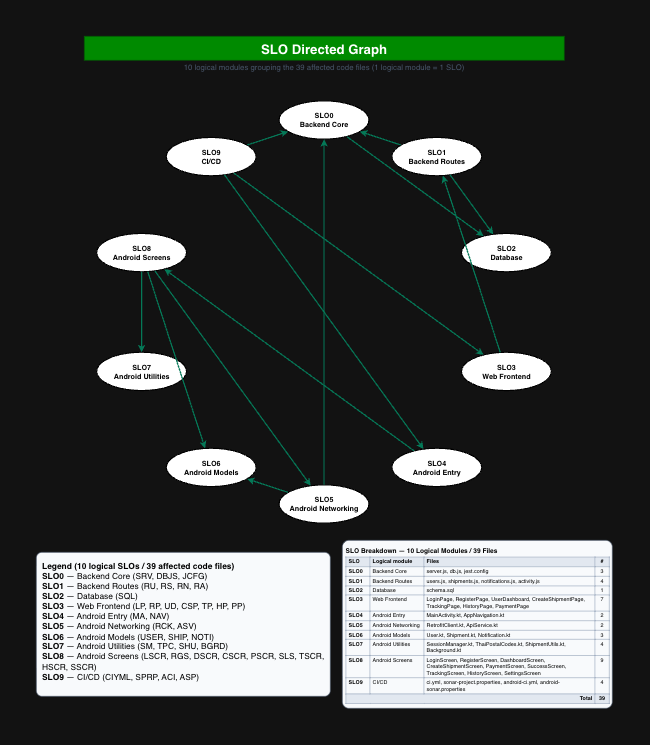

The diagram above was exported from draw.io. Its source (the exported page's mxGraphModel, read from the mxfile embedded in the PNG):
<mxGraphModel dx="1768" dy="1140" grid="1" gridSize="10" guides="1" tooltips="1" connect="1" arrows="1" fold="1" page="1" pageScale="1" pageWidth="1000" pageHeight="1200" math="0" shadow="0">
  <root>
    <mxCell id="0" />
    <mxCell id="1" parent="0" />
    <mxCell id="slo_title" parent="1" style="text;align=center;verticalAlign=middle;fontSize=22;fontStyle=1;fontColor=#ffffff;fillColor=#008a00;strokeColor=#005700;" value="SLO Directed Graph" vertex="1">
      <mxGeometry height="40" width="800" x="100" y="40" as="geometry" />
    </mxCell>
    <mxCell id="slo_subtitle" parent="1" style="text;align=center;verticalAlign=middle;fontSize=13;fontColor=#475569;" value="10 logical modules grouping the 39 affected code files (1 logical module = 1 SLO)" vertex="1">
      <mxGeometry height="22" width="800" x="100" y="80" as="geometry" />
    </mxCell>
    <mxCell id="slo_0" parent="1" style="ellipse;whiteSpace=wrap;html=1;fillColor=#ffffff;strokeColor=#000000;strokeWidth=2;fontSize=12;fontStyle=1;fontColor=#000000;" value="SLO0&#10;Backend Core" vertex="1">
      <mxGeometry height="64" width="150" x="425" y="148" as="geometry" />
    </mxCell>
    <mxCell id="slo_1" parent="1" style="ellipse;whiteSpace=wrap;html=1;fillColor=#ffffff;strokeColor=#000000;strokeWidth=2;fontSize=12;fontStyle=1;fontColor=#000000;" value="SLO1&#10;Backend Routes" vertex="1">
      <mxGeometry height="64" width="150" x="613" y="209" as="geometry" />
    </mxCell>
    <mxCell id="slo_2" parent="1" style="ellipse;whiteSpace=wrap;html=1;fillColor=#ffffff;strokeColor=#000000;strokeWidth=2;fontSize=12;fontStyle=1;fontColor=#000000;" value="SLO2&#10;Database" vertex="1">
      <mxGeometry height="64" width="150" x="729" y="369" as="geometry" />
    </mxCell>
    <mxCell id="slo_3" parent="1" style="ellipse;whiteSpace=wrap;html=1;fillColor=#ffffff;strokeColor=#000000;strokeWidth=2;fontSize=12;fontStyle=1;fontColor=#000000;" value="SLO3&#10;Web Frontend" vertex="1">
      <mxGeometry height="64" width="150" x="729" y="567" as="geometry" />
    </mxCell>
    <mxCell id="slo_4" parent="1" style="ellipse;whiteSpace=wrap;html=1;fillColor=#ffffff;strokeColor=#000000;strokeWidth=2;fontSize=12;fontStyle=1;fontColor=#000000;" value="SLO4&#10;Android Entry" vertex="1">
      <mxGeometry height="64" width="150" x="613" y="727" as="geometry" />
    </mxCell>
    <mxCell id="slo_5" parent="1" style="ellipse;whiteSpace=wrap;html=1;fillColor=#ffffff;strokeColor=#000000;strokeWidth=2;fontSize=12;fontStyle=1;fontColor=#000000;" value="SLO5&#10;Android Networking" vertex="1">
      <mxGeometry height="64" width="150" x="425" y="788" as="geometry" />
    </mxCell>
    <mxCell id="slo_6" parent="1" style="ellipse;whiteSpace=wrap;html=1;fillColor=#ffffff;strokeColor=#000000;strokeWidth=2;fontSize=12;fontStyle=1;fontColor=#000000;" value="SLO6&#10;Android Models" vertex="1">
      <mxGeometry height="64" width="150" x="237" y="727" as="geometry" />
    </mxCell>
    <mxCell id="slo_7" parent="1" style="ellipse;whiteSpace=wrap;html=1;fillColor=#ffffff;strokeColor=#000000;strokeWidth=2;fontSize=12;fontStyle=1;fontColor=#000000;" value="SLO7&#10;Android Utilities" vertex="1">
      <mxGeometry height="64" width="150" x="121" y="567" as="geometry" />
    </mxCell>
    <mxCell id="slo_8" parent="1" style="ellipse;whiteSpace=wrap;html=1;fillColor=#ffffff;strokeColor=#000000;strokeWidth=2;fontSize=12;fontStyle=1;fontColor=#000000;" value="SLO8&#10;Android Screens" vertex="1">
      <mxGeometry height="64" width="150" x="121" y="369" as="geometry" />
    </mxCell>
    <mxCell id="slo_9" parent="1" style="ellipse;whiteSpace=wrap;html=1;fillColor=#ffffff;strokeColor=#000000;strokeWidth=2;fontSize=12;fontStyle=1;fontColor=#000000;" value="SLO9&#10;CI/CD" vertex="1">
      <mxGeometry height="64" width="150" x="237" y="209" as="geometry" />
    </mxCell>
    <mxCell id="slo_e01" edge="1" parent="1" source="slo_1" style="edgeStyle=none;curved=1;html=1;strokeColor=#047857;strokeWidth=2;endArrow=classic;endFill=1;" target="slo_0">
      <mxGeometry relative="1" as="geometry" />
    </mxCell>
    <mxCell id="slo_e02" edge="1" parent="1" source="slo_0" style="edgeStyle=none;curved=1;html=1;strokeColor=#047857;strokeWidth=2;endArrow=classic;endFill=1;" target="slo_2">
      <mxGeometry relative="1" as="geometry" />
    </mxCell>
    <mxCell id="slo_e03" edge="1" parent="1" source="slo_1" style="edgeStyle=none;curved=1;html=1;strokeColor=#047857;strokeWidth=2;endArrow=classic;endFill=1;" target="slo_2">
      <mxGeometry relative="1" as="geometry" />
    </mxCell>
    <mxCell id="slo_e04" edge="1" parent="1" source="slo_3" style="edgeStyle=none;curved=1;html=1;strokeColor=#047857;strokeWidth=2;endArrow=classic;endFill=1;" target="slo_1">
      <mxGeometry relative="1" as="geometry" />
    </mxCell>
    <mxCell id="slo_e05" edge="1" parent="1" source="slo_4" style="edgeStyle=none;curved=1;html=1;strokeColor=#047857;strokeWidth=2;endArrow=classic;endFill=1;" target="slo_8">
      <mxGeometry relative="1" as="geometry" />
    </mxCell>
    <mxCell id="slo_e06" edge="1" parent="1" source="slo_8" style="edgeStyle=none;curved=1;html=1;strokeColor=#047857;strokeWidth=2;endArrow=classic;endFill=1;" target="slo_5">
      <mxGeometry relative="1" as="geometry" />
    </mxCell>
    <mxCell id="slo_e07" edge="1" parent="1" source="slo_8" style="edgeStyle=none;curved=1;html=1;strokeColor=#047857;strokeWidth=2;endArrow=classic;endFill=1;" target="slo_6">
      <mxGeometry relative="1" as="geometry" />
    </mxCell>
    <mxCell id="slo_e08" edge="1" parent="1" source="slo_8" style="edgeStyle=none;curved=1;html=1;strokeColor=#047857;strokeWidth=2;endArrow=classic;endFill=1;" target="slo_7">
      <mxGeometry relative="1" as="geometry" />
    </mxCell>
    <mxCell id="slo_e09" edge="1" parent="1" source="slo_5" style="edgeStyle=none;curved=1;html=1;strokeColor=#047857;strokeWidth=2;endArrow=classic;endFill=1;" target="slo_6">
      <mxGeometry relative="1" as="geometry" />
    </mxCell>
    <mxCell id="slo_e10" edge="1" parent="1" source="slo_5" style="edgeStyle=none;curved=1;html=1;strokeColor=#047857;strokeWidth=2;endArrow=classic;endFill=1;" target="slo_0">
      <mxGeometry relative="1" as="geometry" />
    </mxCell>
    <mxCell id="slo_e11" edge="1" parent="1" source="slo_9" style="edgeStyle=none;curved=1;html=1;strokeColor=#047857;strokeWidth=2;endArrow=classic;endFill=1;" target="slo_0">
      <mxGeometry relative="1" as="geometry" />
    </mxCell>
    <mxCell id="slo_e12" edge="1" parent="1" source="slo_9" style="edgeStyle=none;curved=1;html=1;strokeColor=#047857;strokeWidth=2;endArrow=classic;endFill=1;" target="slo_4">
      <mxGeometry relative="1" as="geometry" />
    </mxCell>
    <mxCell id="slo_e13" edge="1" parent="1" source="slo_9" style="edgeStyle=none;curved=1;html=1;strokeColor=#047857;strokeWidth=2;endArrow=classic;endFill=1;" target="slo_3">
      <mxGeometry relative="1" as="geometry" />
    </mxCell>
    <mxCell id="slo_legend" parent="1" style="rounded=1;whiteSpace=wrap;html=1;fillColor=#f8fafc;strokeColor=#475569;fontSize=14;fontColor=#000000;align=left;verticalAlign=top;arcSize=4;spacing=10;" value="&lt;b&gt;Legend (10 logical SLOs / 39 affected code files)&lt;/b&gt;&#10;&lt;b&gt;SLO0&lt;/b&gt; — Backend Core (SRV, DBJS, JCFG)&#10;&lt;b&gt;SLO1&lt;/b&gt; — Backend Routes (RU, RS, RN, RA)&#10;&lt;b&gt;SLO2&lt;/b&gt; — Database (SQL)&#10;&lt;b&gt;SLO3&lt;/b&gt; — Web Frontend (LP, RP, UD, CSP, TP, HP, PP)&#10;&lt;b&gt;SLO4&lt;/b&gt; — Android Entry (MA, NAV)&#10;&lt;b&gt;SLO5&lt;/b&gt; — Android Networking (RCK, ASV)&#10;&lt;b&gt;SLO6&lt;/b&gt; — Android Models (USER, SHIP, NOTI)&#10;&lt;b&gt;SLO7&lt;/b&gt; — Android Utilities (SM, TPC, SHU, BGRD)&#10;&lt;b&gt;SLO8&lt;/b&gt; — Android Screens (LSCR, RGS, DSCR, CSCR, PSCR, SLS, TSCR, HSCR, SSCR)&#10;&lt;b&gt;SLO9&lt;/b&gt; — CI/CD (CIYML, SPRP, ACI, ASP)" vertex="1">
      <mxGeometry height="240" width="490" x="20" y="900" as="geometry" />
    </mxCell>
    <mxCell id="mT09MbRuNOPFF36B7VR1-2" parent="1" style="rounded=1;whiteSpace=wrap;html=1;fillColor=#f8fafc;strokeColor=#475569;fontSize=9;fontColor=#000000;align=left;verticalAlign=top;arcSize=4;spacing=6;" value="&lt;b style=&quot;font-size:11px&quot;&gt;SLO Breakdown — 10 Logical Modules / 39 Files&lt;/b&gt;&lt;table style=&quot;border-collapse:collapse;font-size:9px;margin-top:4px;table-layout:fixed;width:100%&quot;&gt;&lt;colgroup&gt;&lt;col style=&quot;width:40px&quot;/&gt;&lt;col style=&quot;width:90px&quot;/&gt;&lt;col&gt;&lt;col style=&quot;width:24px&quot;/&gt;&lt;/colgroup&gt;&lt;tr&gt;&lt;td style=&quot;padding:2px 4px;border:1px solid #94a3b8;vertical-align:top;font-weight:bold;background:#e2e8f0&quot;&gt;SLO&lt;/td&gt;&lt;td style=&quot;padding:2px 4px;border:1px solid #94a3b8;vertical-align:top;font-weight:bold;background:#e2e8f0&quot;&gt;Logical module&lt;/td&gt;&lt;td style=&quot;padding:2px 4px;border:1px solid #94a3b8;vertical-align:top;font-weight:bold;background:#e2e8f0&quot;&gt;Files&lt;/td&gt;&lt;td style=&quot;padding:2px 4px;border:1px solid #94a3b8;vertical-align:top;font-weight:bold;background:#e2e8f0;text-align:center&quot;&gt;#&lt;/td&gt;&lt;/tr&gt;&lt;tr&gt;&lt;td style=&quot;padding:2px 4px;border:1px solid #94a3b8;vertical-align:top;font-weight:bold&quot;&gt;SLO0&lt;/td&gt;&lt;td style=&quot;padding:2px 4px;border:1px solid #94a3b8;vertical-align:top&quot;&gt;Backend Core&lt;/td&gt;&lt;td style=&quot;padding:2px 4px;border:1px solid #94a3b8;vertical-align:top&quot;&gt;server.js, db.js, jest.config&lt;/td&gt;&lt;td style=&quot;padding:2px 4px;border:1px solid #94a3b8;vertical-align:top;text-align:center&quot;&gt;3&lt;/td&gt;&lt;/tr&gt;&lt;tr&gt;&lt;td style=&quot;padding:2px 4px;border:1px solid #94a3b8;vertical-align:top;font-weight:bold&quot;&gt;SLO1&lt;/td&gt;&lt;td style=&quot;padding:2px 4px;border:1px solid #94a3b8;vertical-align:top&quot;&gt;Backend Routes&lt;/td&gt;&lt;td style=&quot;padding:2px 4px;border:1px solid #94a3b8;vertical-align:top&quot;&gt;users.js, shipments.js, notifications.js, activity.js&lt;/td&gt;&lt;td style=&quot;padding:2px 4px;border:1px solid #94a3b8;vertical-align:top;text-align:center&quot;&gt;4&lt;/td&gt;&lt;/tr&gt;&lt;tr&gt;&lt;td style=&quot;padding:2px 4px;border:1px solid #94a3b8;vertical-align:top;font-weight:bold&quot;&gt;SLO2&lt;/td&gt;&lt;td style=&quot;padding:2px 4px;border:1px solid #94a3b8;vertical-align:top&quot;&gt;Database&lt;/td&gt;&lt;td style=&quot;padding:2px 4px;border:1px solid #94a3b8;vertical-align:top&quot;&gt;schema.sql&lt;/td&gt;&lt;td style=&quot;padding:2px 4px;border:1px solid #94a3b8;vertical-align:top;text-align:center&quot;&gt;1&lt;/td&gt;&lt;/tr&gt;&lt;tr&gt;&lt;td style=&quot;padding:2px 4px;border:1px solid #94a3b8;vertical-align:top;font-weight:bold&quot;&gt;SLO3&lt;/td&gt;&lt;td style=&quot;padding:2px 4px;border:1px solid #94a3b8;vertical-align:top&quot;&gt;Web Frontend&lt;/td&gt;&lt;td style=&quot;padding:2px 4px;border:1px solid #94a3b8;vertical-align:top&quot;&gt;LoginPage, RegisterPage, UserDashboard, CreateShipmentPage, TrackingPage, HistoryPage, PaymentPage&lt;/td&gt;&lt;td style=&quot;padding:2px 4px;border:1px solid #94a3b8;vertical-align:top;text-align:center&quot;&gt;7&lt;/td&gt;&lt;/tr&gt;&lt;tr&gt;&lt;td style=&quot;padding:2px 4px;border:1px solid #94a3b8;vertical-align:top;font-weight:bold&quot;&gt;SLO4&lt;/td&gt;&lt;td style=&quot;padding:2px 4px;border:1px solid #94a3b8;vertical-align:top&quot;&gt;Android Entry&lt;/td&gt;&lt;td style=&quot;padding:2px 4px;border:1px solid #94a3b8;vertical-align:top&quot;&gt;MainActivity.kt, AppNavigation.kt&lt;/td&gt;&lt;td style=&quot;padding:2px 4px;border:1px solid #94a3b8;vertical-align:top;text-align:center&quot;&gt;2&lt;/td&gt;&lt;/tr&gt;&lt;tr&gt;&lt;td style=&quot;padding:2px 4px;border:1px solid #94a3b8;vertical-align:top;font-weight:bold&quot;&gt;SLO5&lt;/td&gt;&lt;td style=&quot;padding:2px 4px;border:1px solid #94a3b8;vertical-align:top&quot;&gt;Android Networking&lt;/td&gt;&lt;td style=&quot;padding:2px 4px;border:1px solid #94a3b8;vertical-align:top&quot;&gt;RetrofitClient.kt, ApiService.kt&lt;/td&gt;&lt;td style=&quot;padding:2px 4px;border:1px solid #94a3b8;vertical-align:top;text-align:center&quot;&gt;2&lt;/td&gt;&lt;/tr&gt;&lt;tr&gt;&lt;td style=&quot;padding:2px 4px;border:1px solid #94a3b8;vertical-align:top;font-weight:bold&quot;&gt;SLO6&lt;/td&gt;&lt;td style=&quot;padding:2px 4px;border:1px solid #94a3b8;vertical-align:top&quot;&gt;Android Models&lt;/td&gt;&lt;td style=&quot;padding:2px 4px;border:1px solid #94a3b8;vertical-align:top&quot;&gt;User.kt, Shipment.kt, Notification.kt&lt;/td&gt;&lt;td style=&quot;padding:2px 4px;border:1px solid #94a3b8;vertical-align:top;text-align:center&quot;&gt;3&lt;/td&gt;&lt;/tr&gt;&lt;tr&gt;&lt;td style=&quot;padding:2px 4px;border:1px solid #94a3b8;vertical-align:top;font-weight:bold&quot;&gt;SLO7&lt;/td&gt;&lt;td style=&quot;padding:2px 4px;border:1px solid #94a3b8;vertical-align:top&quot;&gt;Android Utilities&lt;/td&gt;&lt;td style=&quot;padding:2px 4px;border:1px solid #94a3b8;vertical-align:top&quot;&gt;SessionManager.kt, ThaiPostalCodes.kt, ShipmentUtils.kt, Background.kt&lt;/td&gt;&lt;td style=&quot;padding:2px 4px;border:1px solid #94a3b8;vertical-align:top;text-align:center&quot;&gt;4&lt;/td&gt;&lt;/tr&gt;&lt;tr&gt;&lt;td style=&quot;padding:2px 4px;border:1px solid #94a3b8;vertical-align:top;font-weight:bold&quot;&gt;SLO8&lt;/td&gt;&lt;td style=&quot;padding:2px 4px;border:1px solid #94a3b8;vertical-align:top&quot;&gt;Android Screens&lt;/td&gt;&lt;td style=&quot;padding:2px 4px;border:1px solid #94a3b8;vertical-align:top&quot;&gt;LoginScreen, RegisterScreen, DashboardScreen, CreateShipmentScreen, PaymentScreen, SuccessScreen, TrackingScreen, HistoryScreen, SettingsScreen&lt;/td&gt;&lt;td style=&quot;padding:2px 4px;border:1px solid #94a3b8;vertical-align:top;text-align:center&quot;&gt;9&lt;/td&gt;&lt;/tr&gt;&lt;tr&gt;&lt;td style=&quot;padding:2px 4px;border:1px solid #94a3b8;vertical-align:top;font-weight:bold&quot;&gt;SLO9&lt;/td&gt;&lt;td style=&quot;padding:2px 4px;border:1px solid #94a3b8;vertical-align:top&quot;&gt;CI/CD&lt;/td&gt;&lt;td style=&quot;padding:2px 4px;border:1px solid #94a3b8;vertical-align:top&quot;&gt;ci.yml, sonar-project.properties, android-ci.yml, android-sonar.properties&lt;/td&gt;&lt;td style=&quot;padding:2px 4px;border:1px solid #94a3b8;vertical-align:top;text-align:center&quot;&gt;4&lt;/td&gt;&lt;/tr&gt;&lt;tr&gt;&lt;td colspan=&quot;3&quot; style=&quot;padding:2px 4px;border:1px solid #94a3b8;vertical-align:top;font-weight:bold;background:#e2e8f0;text-align:right&quot;&gt;Total&lt;/td&gt;&lt;td style=&quot;padding:2px 4px;border:1px solid #94a3b8;vertical-align:top;font-weight:bold;background:#e2e8f0;text-align:center&quot;&gt;39&lt;/td&gt;&lt;/tr&gt;&lt;/table&gt;" vertex="1">
      <mxGeometry height="280" width="450" x="530" y="880" as="geometry" />
    </mxCell>
  </root>
</mxGraphModel>